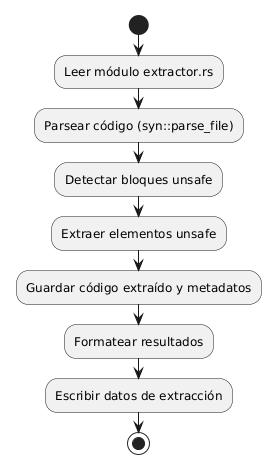

The diagram above was rendered by PlantUML. Its source (embedded in the PNG):
@startuml
|Archivo|
start
:Leer módulo extractor.rs;
:Parsear código (syn::parse_file);
:Detectar bloques unsafe;
:Extraer elementos unsafe;
:Guardar código extraído y metadatos;
:Formatear resultados;
:Escribir datos de extracción;
stop
@enduml